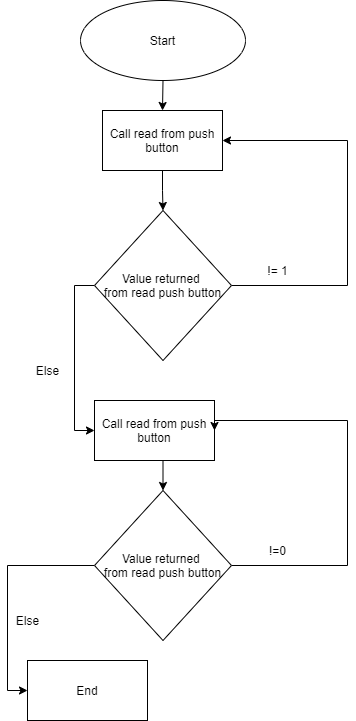

The diagram above was exported from draw.io. Its source (the exported page's mxGraphModel, read from the mxfile embedded in the PNG):
<mxGraphModel dx="1182" dy="764" grid="1" gridSize="10" guides="1" tooltips="1" connect="1" arrows="1" fold="1" page="1" pageScale="1" pageWidth="850" pageHeight="1100" math="0" shadow="0">
  <root>
    <mxCell id="0" />
    <mxCell id="1" parent="0" />
    <mxCell id="AV26-jwii5ucbEAKSogU-3" style="edgeStyle=orthogonalEdgeStyle;rounded=0;orthogonalLoop=1;jettySize=auto;html=1;exitX=0.5;exitY=1;exitDx=0;exitDy=0;entryX=0.5;entryY=0;entryDx=0;entryDy=0;" edge="1" parent="1" source="AV26-jwii5ucbEAKSogU-1" target="AV26-jwii5ucbEAKSogU-2">
      <mxGeometry relative="1" as="geometry" />
    </mxCell>
    <mxCell id="AV26-jwii5ucbEAKSogU-1" value="Start" style="ellipse;whiteSpace=wrap;html=1;" vertex="1" parent="1">
      <mxGeometry x="343" width="165" height="80" as="geometry" />
    </mxCell>
    <mxCell id="AV26-jwii5ucbEAKSogU-12" style="edgeStyle=orthogonalEdgeStyle;rounded=0;orthogonalLoop=1;jettySize=auto;html=1;exitX=0.5;exitY=1;exitDx=0;exitDy=0;entryX=0.5;entryY=0;entryDx=0;entryDy=0;" edge="1" parent="1" source="AV26-jwii5ucbEAKSogU-2" target="AV26-jwii5ucbEAKSogU-4">
      <mxGeometry relative="1" as="geometry" />
    </mxCell>
    <mxCell id="AV26-jwii5ucbEAKSogU-2" value="Call read from push button" style="rounded=0;whiteSpace=wrap;html=1;" vertex="1" parent="1">
      <mxGeometry x="365" y="110" width="120" height="60" as="geometry" />
    </mxCell>
    <mxCell id="AV26-jwii5ucbEAKSogU-5" style="edgeStyle=orthogonalEdgeStyle;rounded=0;orthogonalLoop=1;jettySize=auto;html=1;exitX=1;exitY=0.5;exitDx=0;exitDy=0;entryX=1;entryY=0.5;entryDx=0;entryDy=0;" edge="1" parent="1" source="AV26-jwii5ucbEAKSogU-4" target="AV26-jwii5ucbEAKSogU-2">
      <mxGeometry relative="1" as="geometry">
        <Array as="points">
          <mxPoint x="610" y="285" />
          <mxPoint x="610" y="140" />
        </Array>
      </mxGeometry>
    </mxCell>
    <mxCell id="AV26-jwii5ucbEAKSogU-24" style="edgeStyle=orthogonalEdgeStyle;rounded=0;orthogonalLoop=1;jettySize=auto;html=1;exitX=0;exitY=0.5;exitDx=0;exitDy=0;entryX=0;entryY=0.5;entryDx=0;entryDy=0;" edge="1" parent="1" source="AV26-jwii5ucbEAKSogU-4" target="AV26-jwii5ucbEAKSogU-19">
      <mxGeometry relative="1" as="geometry">
        <mxPoint x="220" y="290" as="targetPoint" />
      </mxGeometry>
    </mxCell>
    <mxCell id="AV26-jwii5ucbEAKSogU-4" value="Value returned &lt;br&gt;from read push button" style="rhombus;whiteSpace=wrap;html=1;" vertex="1" parent="1">
      <mxGeometry x="357" y="210" width="137" height="150" as="geometry" />
    </mxCell>
    <mxCell id="AV26-jwii5ucbEAKSogU-6" value="!= 1" style="text;html=1;align=center;verticalAlign=middle;resizable=0;points=[];autosize=1;" vertex="1" parent="1">
      <mxGeometry x="520" y="260" width="40" height="20" as="geometry" />
    </mxCell>
    <mxCell id="AV26-jwii5ucbEAKSogU-18" style="edgeStyle=orthogonalEdgeStyle;rounded=0;orthogonalLoop=1;jettySize=auto;html=1;exitX=0.5;exitY=1;exitDx=0;exitDy=0;entryX=0.5;entryY=0;entryDx=0;entryDy=0;" edge="1" parent="1" source="AV26-jwii5ucbEAKSogU-19" target="AV26-jwii5ucbEAKSogU-21">
      <mxGeometry relative="1" as="geometry" />
    </mxCell>
    <mxCell id="AV26-jwii5ucbEAKSogU-19" value="Call read from push button" style="rounded=0;whiteSpace=wrap;html=1;" vertex="1" parent="1">
      <mxGeometry x="357" y="400" width="120" height="60" as="geometry" />
    </mxCell>
    <mxCell id="AV26-jwii5ucbEAKSogU-20" style="edgeStyle=orthogonalEdgeStyle;rounded=0;orthogonalLoop=1;jettySize=auto;html=1;exitX=1;exitY=0.5;exitDx=0;exitDy=0;entryX=1;entryY=0.5;entryDx=0;entryDy=0;" edge="1" parent="1" source="AV26-jwii5ucbEAKSogU-21" target="AV26-jwii5ucbEAKSogU-19">
      <mxGeometry relative="1" as="geometry">
        <Array as="points">
          <mxPoint x="610" y="565" />
          <mxPoint x="610" y="420" />
        </Array>
      </mxGeometry>
    </mxCell>
    <mxCell id="AV26-jwii5ucbEAKSogU-27" style="edgeStyle=orthogonalEdgeStyle;rounded=0;orthogonalLoop=1;jettySize=auto;html=1;exitX=0;exitY=0.5;exitDx=0;exitDy=0;entryX=0;entryY=0.5;entryDx=0;entryDy=0;" edge="1" parent="1" source="AV26-jwii5ucbEAKSogU-21" target="AV26-jwii5ucbEAKSogU-25">
      <mxGeometry relative="1" as="geometry" />
    </mxCell>
    <mxCell id="AV26-jwii5ucbEAKSogU-21" value="Value returned &lt;br&gt;from read push button" style="rhombus;whiteSpace=wrap;html=1;" vertex="1" parent="1">
      <mxGeometry x="357" y="490" width="137" height="150" as="geometry" />
    </mxCell>
    <mxCell id="AV26-jwii5ucbEAKSogU-22" value="!=0" style="text;html=1;align=center;verticalAlign=middle;resizable=0;points=[];autosize=1;" vertex="1" parent="1">
      <mxGeometry x="525" y="540" width="30" height="20" as="geometry" />
    </mxCell>
    <mxCell id="AV26-jwii5ucbEAKSogU-23" value="Else" style="text;html=1;align=center;verticalAlign=middle;resizable=0;points=[];autosize=1;" vertex="1" parent="1">
      <mxGeometry x="290" y="360" width="40" height="20" as="geometry" />
    </mxCell>
    <mxCell id="AV26-jwii5ucbEAKSogU-25" value="End" style="rounded=0;whiteSpace=wrap;html=1;" vertex="1" parent="1">
      <mxGeometry x="290" y="660" width="120" height="60" as="geometry" />
    </mxCell>
    <mxCell id="AV26-jwii5ucbEAKSogU-28" value="Else" style="text;html=1;align=center;verticalAlign=middle;resizable=0;points=[];autosize=1;" vertex="1" parent="1">
      <mxGeometry x="270" y="610" width="40" height="20" as="geometry" />
    </mxCell>
  </root>
</mxGraphModel>